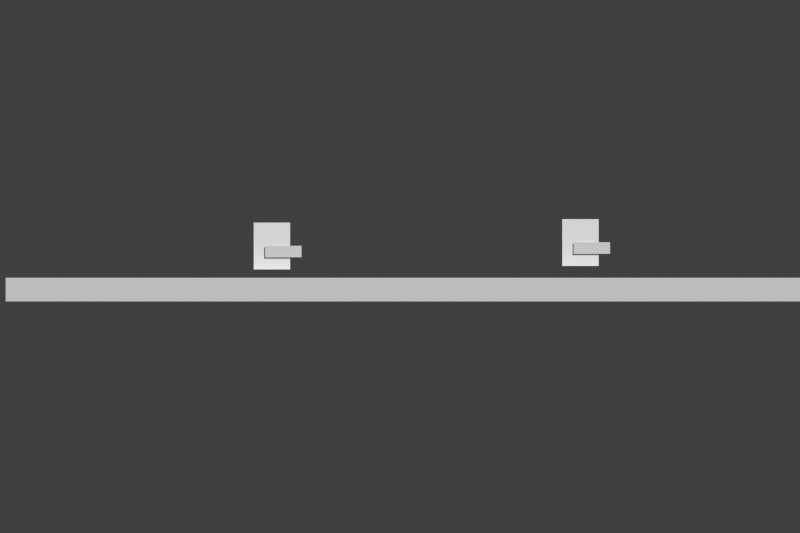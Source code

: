 # Source: game.blend  (saved by Blender 2.76.0; exported with 4.5.12 LTS)
import bpy
from mathutils import Matrix  # noqa: F401  (used for matrix-valued properties, if any)

bpy.ops.wm.read_factory_settings(use_empty=True)
scene = bpy.context.scene
scene.name = 'Scene'

# ---- collections
col_collection_1 = bpy.data.collections.new('Collection 1'); scene.collection.children.link(col_collection_1)
col_collection_2 = bpy.data.collections.new('Collection 2'); scene.collection.children.link(col_collection_2)
col_collection_2.hide_render = True
col_collection_2.hide_viewport = True
col_collection_3 = bpy.data.collections.new('Collection 3'); scene.collection.children.link(col_collection_3)
col_collection_3.hide_render = True
col_collection_3.hide_viewport = True
col_collection_4 = bpy.data.collections.new('Collection 4'); scene.collection.children.link(col_collection_4)
col_collection_4.hide_render = True
col_collection_4.hide_viewport = True
col_player = bpy.data.collections.new('player')  # instanced only; not linked into the scene

# ---- materials (node trees are filled in below, after node groups)
mat_player = bpy.data.materials.new('player')
mat_player.alpha_threshold = 0.0
mat_player.use_transparent_shadow = False
mat_player.diffuse_color = (1.0, 1.0, 1.0, 1.0)
mat_player.roughness = 0.5
mat_player_gun = bpy.data.materials.new('player_gun')
mat_player_gun.alpha_threshold = 0.0
mat_player_gun.use_transparent_shadow = False
mat_player_gun.roughness = 0.5
mat_blast = bpy.data.materials.new('blast')
mat_blast.alpha_threshold = 0.0
mat_blast.use_transparent_shadow = False
mat_blast.roughness = 0.5
mat_health = bpy.data.materials.new('Health')
mat_health.alpha_threshold = 0.0
mat_health.use_transparent_shadow = False
mat_health.diffuse_color = (1.0, 0.0, 0.01938, 1.0)
mat_health.roughness = 0.5

# ---- material node trees

# ---- world
world_world = bpy.data.worlds.new('World'); scene.world = world_world
world_world.color = (0.05088, 0.05088, 0.05088)
world_world.use_sun_shadow = False
world_world.sun_shadow_jitter_overblur = 0.0
world_world.cycles.sampling_method = 'MANUAL'
world_world.cycles.sample_map_resolution = 256

# ---- cameras
cam_camera = bpy.data.cameras.new('Camera')
cam_camera.type = 'ORTHO'
cam_camera.clip_end = 100.0
cam_camera.lens = 23.0
cam_camera.sensor_width = 32.0
cam_camera.sensor_height = 18.0
cam_camera.ortho_scale = 16.91
cam_camera.dof.focus_distance = 0.0
cam_camera.dof.aperture_fstop = 128.0

# ---- meshes
me_cube = bpy.data.meshes.new('Cube')
me_cube.from_pydata([(-1.0, -1.0, -1.0), (-1.0, -1.0, 1.0), (-1.0, 1.0, -1.0), (-1.0, 1.0, 1.0), (1.0, -1.0, -1.0), (1.0, -1.0, 1.0), (1.0, 1.0, -1.0), (1.0, 1.0, 1.0)], [], [(1, 3, 2, 0), (3, 7, 6, 2), (7, 5, 4, 6), (5, 1, 0, 4), (0, 2, 6, 4), (5, 7, 3, 1)])
me_cube.use_remesh_preserve_volume = False
me_cube.use_remesh_preserve_attributes = False
me_cube.use_mirror_vertex_groups = False
me_cube.update()
me_cube_001 = bpy.data.meshes.new('Cube.001')
me_cube_001.from_pydata([(-0.35, -0.5, -0.5), (-0.35, -0.5, 0.5), (-0.35, 0.5, -0.5), (-0.35, 0.5, 0.5), (0.35, -0.5, -0.5), (0.35, -0.5, 0.5), (0.35, 0.5, -0.5), (0.35, 0.5, 0.5)], [], [(1, 3, 2, 0), (3, 7, 6, 2), (7, 5, 4, 6), (5, 1, 0, 4), (0, 2, 6, 4), (5, 7, 3, 1)])
me_cube_001.materials.append(None)
me_cube_001.use_remesh_preserve_volume = False
me_cube_001.use_remesh_preserve_attributes = False
me_cube_001.use_mirror_vertex_groups = False
me_cube_001.update()
me_plane_002 = bpy.data.meshes.new('Plane.002')
me_plane_002.from_pydata([(-1.0, -1.0, 0.0), (1.0, -1.0, 0.0), (-1.0, 1.0, 0.0), (1.0, 1.0, 0.0)], [], [(0, 1, 3, 2)])
_uv = me_plane_002.uv_layers.new(name='UVMap')
_uv.uv.foreach_set('vector', [0.05931, 0.5001, 0.4407, 0.5001, 0.4407, 1.0, 0.05931, 1.0])
me_plane_002.materials.append(mat_player)
me_plane_002.use_remesh_preserve_volume = False
me_plane_002.use_remesh_preserve_attributes = False
me_plane_002.use_mirror_vertex_groups = False
me_plane_002.update()
me_plane_001 = bpy.data.meshes.new('Plane.001')
me_plane_001.from_pydata([(-0.1387, -0.1221, -3.837e-08), (0.6307, -0.1221, -3.837e-08), (-0.1387, 0.1221, 3.837e-08), (0.6307, 0.1221, 3.837e-08)], [], [(0, 1, 3, 2)])
_uv = me_plane_001.uv_layers.new(name='UVMap')
_uv.uv.foreach_set('vector', [5.633e-05, 0.5617, 0.9999, 0.5617, 0.9999, 1.001, 5.639e-05, 1.001])
me_plane_001.materials.append(mat_player_gun)
me_plane_001.use_remesh_preserve_volume = False
me_plane_001.use_remesh_preserve_attributes = False
me_plane_001.use_mirror_vertex_groups = False
me_plane_001.update()
me_cube_003 = bpy.data.meshes.new('Cube.003')
me_cube_003.from_pydata([(-1.0, -1.0, -1.0), (-1.0, -1.0, 1.0), (-1.0, 1.0, -1.0), (-1.0, 1.0, 1.0), (1.0, -1.0, -1.0), (1.0, -1.0, 1.0), (1.0, 1.0, -1.0), (1.0, 1.0, 1.0)], [], [(1, 3, 2, 0), (3, 7, 6, 2), (7, 5, 4, 6), (5, 1, 0, 4), (0, 2, 6, 4), (5, 7, 3, 1)])
me_cube_003.use_remesh_preserve_volume = False
me_cube_003.use_remesh_preserve_attributes = False
me_cube_003.use_mirror_vertex_groups = False
me_cube_003.update()
me_plane_003 = bpy.data.meshes.new('Plane.003')
me_plane_003.from_pydata([(-1.0, -1.0, 0.0), (1.0, -1.0, 0.0), (-1.0, 1.0, 0.0), (1.0, 1.0, 0.0)], [], [(0, 1, 3, 2)])
_uv = me_plane_003.uv_layers.new(name='UVMap')
_uv.uv.foreach_set('vector', [-0.006625, 0.1078, 0.4442, 0.1078, 0.4442, 1.009, -0.006625, 1.009])
me_plane_003.materials.append(mat_blast)
me_plane_003.use_remesh_preserve_volume = False
me_plane_003.use_remesh_preserve_attributes = False
me_plane_003.use_mirror_vertex_groups = False
me_plane_003.update()
me_plane = bpy.data.meshes.new('Plane')
me_plane.from_pydata([(0.01519, 0.04129, 0.0), (0.8604, 0.04129, 0.0), (0.01519, -0.04129, 0.0), (0.8604, -0.04129, 0.0)], [], [(0, 1, 3, 2)])
me_plane.materials.append(mat_health)
me_plane.use_remesh_preserve_volume = False
me_plane.use_remesh_preserve_attributes = False
me_plane.use_mirror_vertex_groups = False
me_plane.update()

# ---- objects
ob_player_001 = bpy.data.objects.new('player.001', None)
ob_player = bpy.data.objects.new('player', None)
ob_ground = bpy.data.objects.new('ground', me_cube)
ob_camera = bpy.data.objects.new('Camera', cam_camera)
ob_player_1 = bpy.data.objects.new('Player', me_cube_001)
ob_g_player = bpy.data.objects.new('G_Player', me_plane_002)
ob_arm = bpy.data.objects.new('Arm', me_plane_001)
ob_barrel = bpy.data.objects.new('Barrel', None)
ob_bullet = bpy.data.objects.new('Bullet', me_cube_003)
ob_g_bullet = bpy.data.objects.new('G_Bullet', me_plane_003)
ob_g_health = bpy.data.objects.new('G_Health', me_plane)

# ---- transforms, parenting, visibility, modifiers, constraints
ob_player_001.location = (3.812, 5.557e-09, 0.5092)
ob_player_001.empty_image_offset = (0.0, 0.0)
ob_player_001.show_instancer_for_render = False
ob_player_001.instance_type = 'COLLECTION'
ob_player_001.lineart.crease_threshold = 0.0
ob_player.location = (-2.71, 0.0, 0.4356)
ob_player.empty_image_offset = (0.0, 0.0)
ob_player.show_instancer_for_render = False
ob_player.instance_type = 'COLLECTION'
ob_player.lineart.crease_threshold = 0.0
ob_ground.location = (0.0747, -3.666e-08, -0.4855)
ob_ground.scale = (8.41, 1.0, 0.2502)
ob_ground.lineart.crease_threshold = 0.0
ob_camera.location = (0.0, -12.18, 0.0)
ob_camera.rotation_euler = (1.571, -0.0, 0.0)
ob_camera.lock_rotations_4d = False
ob_camera.empty_display_type = 'ARROWS'
ob_camera.color = (0.0, 0.0, 0.0, 0.0)
ob_camera.display_type = 'WIRE'
ob_camera.lineart.crease_threshold = 0.0
ob_player_1.location = (0.0, 0.0, 0.0)
ob_player_1.hide_render = True
ob_player_1.lineart.crease_threshold = 0.0
ob_g_player.parent = ob_player_1
ob_g_player.location = (0.002838, -0.5156, -0.0001257)
ob_g_player.rotation_euler = (1.571, -0.0, 0.0)
ob_g_player.scale = (0.3852, 0.4951, 0.3852)
ob_g_player.lineart.crease_threshold = 0.0
ob_arm.parent = ob_player_1
ob_arm.location = (-0.002154, -0.5465, -0.1157)
ob_arm.rotation_euler = (1.571, 2.22e-16, 2.22e-16)
ob_arm.lineart.crease_threshold = 0.0
ob_barrel.parent = ob_arm
ob_barrel.matrix_parent_inverse = Matrix(((1.0, 2.22e-16, -2.22e-16, 0.002154), (2.22e-16, -4.371e-08, 1.0, -0.004371), (2.22e-16, -1.0, -4.371e-08, -0.5465), (0.0, 0.0, 0.0, 1.0)))
ob_barrel.location = (0.5124, -0.01516, -0.002109)
ob_barrel.empty_image_offset = (0.0, 0.0)
ob_barrel.lineart.crease_threshold = 0.0
ob_bullet.location = (0.343, -1.0, -0.0705)
ob_bullet.scale = (0.1, 0.1, 0.1)
ob_bullet.hide_render = True
ob_bullet.lineart.crease_threshold = 0.0
ob_g_bullet.parent = ob_bullet
ob_g_bullet.matrix_parent_inverse = Matrix(((10.0, 2.384e-07, 0.0, -3.43), (0.0, 10.0, 0.0, 10.0), (0.0, 5.96e-08, 10.0, 0.705), (0.0, 0.0, 0.0, 1.0)))
ob_g_bullet.location = (0.3423, -1.128, -0.06787)
ob_g_bullet.rotation_euler = (1.571, -0.0, 0.0)
ob_g_bullet.scale = (0.09452, 0.09452, 0.09452)
ob_g_bullet.lineart.crease_threshold = 0.0
ob_g_health.location = (-2.026, -1.0, 1.093)
ob_g_health.rotation_euler = (4.712, -0.0, 0.0)
ob_g_health.lineart.crease_threshold = 0.0
ob_player_001.instance_collection = col_player
ob_player.instance_collection = col_player

# ---- collection membership
col_collection_1.objects.link(ob_player_001)
col_collection_1.objects.link(ob_player)
col_collection_1.objects.link(ob_ground)
col_collection_1.objects.link(ob_camera)
col_collection_2.objects.link(ob_player_1)
col_collection_2.objects.link(ob_g_player)
col_collection_2.objects.link(ob_arm)
col_collection_2.objects.link(ob_barrel)
col_collection_3.objects.link(ob_bullet)
col_collection_3.objects.link(ob_g_bullet)
col_collection_4.objects.link(ob_g_health)
col_player.objects.link(ob_player_1)
col_player.objects.link(ob_g_player)
col_player.objects.link(ob_arm)
col_player.objects.link(ob_barrel)

# ---- scene / render settings (as saved in the file)
scene.camera = ob_camera
scene.frame_start = 1; scene.frame_end = 250; scene.frame_set(1)
scene.render.engine = 'BLENDER_EEVEE_NEXT'
scene.render.image_settings.color_mode = 'RGB'
scene.render.image_settings.compression = 90
scene.render.resolution_x = 1080
scene.render.resolution_y = 720
scene.render.resolution_percentage = 50
scene.render.dither_intensity = 0.0
scene.cycles.use_denoising = False
scene.cycles.samples = 10
scene.cycles.sampling_pattern = 'TABULATED_SOBOL'
scene.cycles.light_sampling_threshold = 0.0
scene.cycles.use_adaptive_sampling = False
scene.cycles.use_light_tree = False
scene.cycles.blur_glossy = 0.0
scene.cycles.volume_bounces = 1
scene.cycles.pixel_filter_type = 'GAUSSIAN'
scene.cycles.sample_clamp_indirect = 0.0
scene.view_settings.view_transform = 'Standard'
bpy.context.view_layer.update()

# ---- added for rendering (the .blend has no usable light): sun
light_auto_sun = bpy.data.lights.new('AutoSun', 'SUN')
light_auto_sun.energy = 3.0
light_auto_sun.angle = 0.0523599
ob_auto_sun = bpy.data.objects.new('AutoSun', light_auto_sun)
scene.collection.objects.link(ob_auto_sun)
ob_auto_sun.rotation_euler = (0.872665, 0.174533, 0.523599)
bpy.context.view_layer.update()
